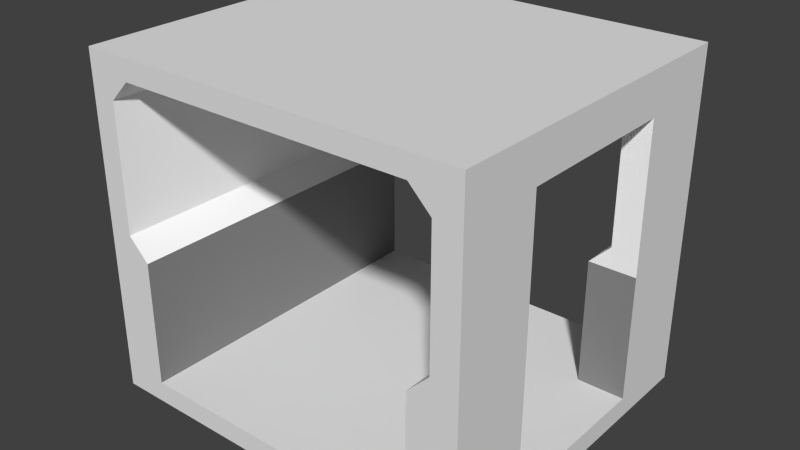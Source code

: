 # Source: door.blend  (saved by Blender 2.75.0; exported with 4.5.12 LTS)
import bpy
from mathutils import Matrix  # noqa: F401  (used for matrix-valued properties, if any)

bpy.ops.wm.read_factory_settings(use_empty=True)
scene = bpy.context.scene
scene.name = 'Scene'

# ---- collections
col_collection_1 = bpy.data.collections.new('Collection 1'); scene.collection.children.link(col_collection_1)

# ---- materials (node trees are filled in below, after node groups)
mat_up = bpy.data.materials.new('up')
mat_up.alpha_threshold = 0.0
mat_up.use_transparent_shadow = False
mat_up.diffuse_color = (1.0, 1.0, 1.0, 1.0)
mat_up.roughness = 0.5
mat_up.specular_intensity = 0.5064
mat_up.line_color = (0.0, 0.0, 0.0, 1.0)
mat_down = bpy.data.materials.new('down')
mat_down.alpha_threshold = 0.0
mat_down.use_transparent_shadow = False
mat_down.diffuse_color = (0.2529, 0.2529, 0.2529, 1.0)
mat_down.specular_color = (0.1149, 0.1149, 0.1149)
mat_down.roughness = 0.5
mat_down.specular_intensity = 0.1847
mat_border = bpy.data.materials.new('border')
mat_border.alpha_threshold = 0.0
mat_border.use_transparent_shadow = False
mat_border.diffuse_color = (1.0, 1.0, 1.0, 1.0)
mat_border.specular_color = (0.9243, 0.9068, 1.0)
mat_border.roughness = 0.5
mat_floor = bpy.data.materials.new('floor')
mat_floor.alpha_threshold = 0.0
mat_floor.use_transparent_shadow = False
mat_floor.roughness = 0.5
mat_default = bpy.data.materials.new('default')
mat_default.alpha_threshold = 0.0
mat_default.use_transparent_shadow = False
mat_default.roughness = 0.5

# ---- material node trees

# ---- world
world_world = bpy.data.worlds.new('World'); scene.world = world_world
world_world.color = (0.05088, 0.05088, 0.05088)
world_world.use_sun_shadow = False
world_world.sun_shadow_jitter_overblur = 0.0
world_world.cycles.sampling_method = 'MANUAL'
world_world.cycles.sample_map_resolution = 256

# ---- meshes
me_cube = bpy.data.meshes.new('Cube')
me_cube.from_pydata([(1.0, 1.0, 0.0), (1.0, -1.0, 0.0), (-1.0, -1.0, 0.0), (-1.0, 1.0, 0.0), (1.0, 1.0, 0.75), (1.0, -1.0, 0.75), (-1.0, -1.0, 0.75), (-1.0, 1.0, 0.75), (1.156, -1.0, -0.875), (1.156, 1.0, -0.875), (0.875, -1.0, 0.875), (0.875, -1.0, -0.875), (0.875, -1.0, -0.125), (-0.875, -1.0, -0.875), (0.875, 1.0, -0.125), (0.875, 1.0, -0.875), (0.875, 1.0, 0.875), (-0.875, 1.0, 0.875), (-0.875, 1.0, -0.125), (-0.875, -1.0, -0.125), (1.156, -1.0, 1.0), (1.156, 1.0, 1.0), (1.156, -1.0, -1.0), (-0.875, 1.0, -0.875), (1.156, 1.0, -1.0), (-0.875, -1.0, 0.875), (-1.145, 1.0, -1.0), (-1.145, -1.0, 1.0), (-1.145, 1.0, 1.0), (-1.145, -1.0, -0.875), (-1.145, 1.0, -0.875), (-1.145, -1.0, -1.0), (1.0, 0.5, 0.0), (1.0, -0.5, 0.0), (1.0, -0.5, 0.75), (0.875, -0.5, -0.125), (1.0, 0.5, 0.75), (0.875, 0.5, -0.125), (0.875, 0.5, -0.875), (1.098, -0.5, 0.617), (1.156, -0.5, 0.617), (1.156, -0.5, 0.6167), (1.098, -0.5, 0.6167), (0.875, -0.5, -0.875), (1.156, -0.5, -0.125), (1.156, -0.5, 0.0), (1.156, -0.5, 0.75), (1.156, -0.5, -0.875), (1.156, 0.5, -0.125), (1.156, 0.5, -0.875), (1.156, 0.5, 0.0), (1.156, 0.5, 0.75)], [(42, 39), (41, 40)], [(28, 30, 26, 31, 29, 27), (20, 21, 28, 27), (20, 27, 29, 13, 19, 2, 6, 25, 10, 5, 1, 12, 11, 8), (33, 35, 12, 1), (18, 23, 30, 28, 21, 9, 15, 14, 0, 4, 16, 17, 7, 3), (11, 13, 29, 31, 22, 8), (24, 26, 30, 23, 15, 9), (18, 3, 2, 19), (16, 4, 36, 34, 5, 10), (3, 7, 6, 2), (25, 6, 7, 17), (0, 14, 37, 32), (17, 16, 10, 25), (36, 4, 0, 32), (37, 14, 15, 38), (5, 34, 33, 1), (37, 38, 49, 48), (36, 32, 50, 51), (32, 37, 48, 50), (26, 24, 22, 31), (19, 13, 23, 18), (12, 35, 43, 11), (43, 35, 44, 47), (33, 34, 46, 45), (34, 36, 51, 46), (21, 20, 8, 47, 44, 45, 46, 51, 50, 48, 49, 9), (35, 33, 45, 44), (47, 8, 22, 24, 9), (43, 47, 49, 38, 15, 23, 13, 11)])
me_cube.polygons.foreach_set('material_index', [4, 4, 4, 2, 4, 4, 4, 2, 0, 0, 0, 2, 0, 0, 1, 0, 1, 0, 2, 4, 1, 1, 1, 0, 0, 4, 2, 4, 3])
_uv = me_cube.uv_layers.new(name='UVMap')
_uv.uv.foreach_set('vector', [0.5161, 0.9134, 0.5161, 0.6295, 0.5161, 0.6105, 0.7742, 0.6105, 0.7742, 0.6295, 0.7742, 0.9134, 0.2581, 0.3486, 0.5161, 0.3486, 0.5161, 0.6971, 0.2581, 0.6971, 0.2581, 1.805e-08, 0.2581, 0.3486, 0.01613, 0.3486, 0.01613, 0.3076, 0.1129, 0.3076, 0.129, 0.3266, 0.2258, 0.3266, 0.2419, 0.3076, 0.2419, 0.04259, 0.2258, 0.02366, 0.129, 0.02366, 0.1129, 0.04259, 0.01613, 0.04259, 0.01613, 1.805e-08, 0.371, 0.7728, 0.3548, 0.7728, 0.3548, 0.6971, 0.371, 0.6971, 0.4032, 0.3076, 0.5, 0.3076, 0.5, 0.3486, 0.2581, 0.3486, 0.2581, 0.0, 0.5, 7.222e-08, 0.5, 0.04259, 0.4032, 0.04259, 0.3871, 0.02366, 0.2903, 0.02366, 0.2742, 0.04259, 0.2742, 0.3076, 0.2903, 0.3266, 0.3871, 0.3266, 0.01613, 0.04259, 0.01613, 0.3076, 0.01613, 0.3486, 5.384e-08, 0.3486, 0.0, 0.0, 0.01613, 1.805e-08, 0.5161, 7.222e-08, 0.5161, 0.3486, 0.5, 0.3486, 0.5, 0.3076, 0.5, 0.04259, 0.5, 7.222e-08, 0.871, 0.0, 0.8871, 0.0, 0.8871, 0.3029, 0.871, 0.3029, 0.4839, 1.0, 0.4677, 1.0, 0.4677, 0.9243, 0.4677, 0.7728, 0.4677, 0.6971, 0.4839, 0.6971, 0.8871, 0.0, 0.9839, 2.708e-08, 0.9839, 0.3029, 0.8871, 0.3029, 1.0, 0.3029, 0.9839, 0.3029, 0.9839, 2.708e-08, 1.0, 1.805e-08, 0.5, 0.7728, 0.4839, 0.7728, 0.4839, 0.6971, 0.5, 0.6971, 0.0, 0.6971, 0.2258, 0.6971, 0.2258, 1.0, 1.307e-07, 1.0, 0.4677, 0.9243, 0.4677, 1.0, 0.371, 1.0, 0.371, 0.9243, 0.8387, 0.9702, 0.7742, 0.9702, 0.7742, 0.8566, 0.8387, 0.8566, 0.4677, 0.6971, 0.4677, 0.7728, 0.371, 0.7728, 0.371, 0.6971, 0.8105, 0.4969, 0.8105, 0.6105, 0.7742, 0.6105, 0.7742, 0.4969, 0.7944, 0.3644, 0.7944, 0.478, 0.7742, 0.478, 0.7742, 0.3644, 0.7944, 0.478, 0.8105, 0.4969, 0.7742, 0.4969, 0.7742, 0.478, 0.2581, 0.3486, 0.2581, 0.6971, 4.615e-08, 0.6971, 0.0, 0.3486, 0.871, 0.3029, 0.7742, 0.3029, 0.7742, 0.0, 0.871, 0.0, 0.3548, 0.6971, 0.3548, 0.7728, 0.2581, 0.7728, 0.2581, 0.6971, 0.7742, 0.8566, 0.7742, 0.743, 0.8105, 0.743, 0.8105, 0.8566, 0.7903, 0.7241, 0.7903, 0.6105, 0.8105, 0.6105, 0.8105, 0.7241, 0.2258, 0.8486, 0.2258, 0.6971, 0.246, 0.6971, 0.246, 0.8486, 0.5161, 0.6105, 0.5161, 0.3076, 0.7581, 0.3076, 0.7581, 0.3834, 0.6613, 0.3834, 0.6452, 0.3834, 0.5484, 0.3834, 0.5484, 0.5348, 0.6452, 0.5348, 0.6613, 0.5348, 0.7581, 0.5348, 0.7581, 0.6105, 0.7742, 0.743, 0.7903, 0.7241, 0.8105, 0.7241, 0.8105, 0.743, 0.7581, 0.3834, 0.7581, 0.3076, 0.7742, 0.3076, 0.7742, 0.6105, 0.7581, 0.6105, 0.5806, 0.04259, 0.5806, 0.0, 0.7097, 7.222e-08, 0.7097, 0.04259, 0.7742, 0.04259, 0.7742, 0.3076, 0.5161, 0.3076, 0.5161, 0.04259])
me_cube.materials.append(mat_up)
me_cube.materials.append(mat_down)
me_cube.materials.append(mat_border)
me_cube.materials.append(mat_floor)
me_cube.materials.append(mat_default)
me_cube.use_remesh_preserve_volume = False
me_cube.use_remesh_preserve_attributes = False
me_cube.use_mirror_vertex_groups = False
me_cube.update()

# ---- objects
ob_cube = bpy.data.objects.new('Cube', me_cube)

# ---- transforms, parenting, visibility, modifiers, constraints
ob_cube.location = (0.02888, 0.1638, 1.311)
ob_cube.scale = (1.5, 1.5, 1.5)
ob_cube.lock_rotations_4d = False
ob_cube.empty_display_type = 'ARROWS'
ob_cube.lineart.crease_threshold = 0.0
_m = ob_cube.modifiers.new('Collision', 'COLLISION')

# ---- collection membership
col_collection_1.objects.link(ob_cube)

# ---- scene / render settings (as saved in the file)
scene.frame_start = 1; scene.frame_end = 250; scene.frame_set(1)
scene.render.engine = 'BLENDER_EEVEE_NEXT'
scene.render.resolution_percentage = 50
scene.render.dither_intensity = 0.0
scene.cycles.use_denoising = False
scene.cycles.samples = 10
scene.cycles.sampling_pattern = 'TABULATED_SOBOL'
scene.cycles.light_sampling_threshold = 0.0
scene.cycles.use_adaptive_sampling = False
scene.cycles.use_light_tree = False
scene.cycles.blur_glossy = 0.0
scene.cycles.pixel_filter_type = 'GAUSSIAN'
scene.cycles.sample_clamp_indirect = 0.0
scene.view_settings.view_transform = 'Standard'
bpy.context.view_layer.update()

# ---- added for rendering (the .blend has no active camera and no usable light): camera, sun
cam_auto = bpy.data.cameras.new('AutoCamera')
cam_auto.lens = 50.0
cam_auto.sensor_width = 36.0
cam_auto.clip_end = 1000.0
ob_auto_camera = bpy.data.objects.new('AutoCamera', cam_auto)
scene.collection.objects.link(ob_auto_camera)
ob_auto_camera.location = (5.09786, -5.90903, 5.35908)
ob_auto_camera.rotation_euler = (1.09748, -7.21219e-08, 0.694738)
scene.camera = ob_auto_camera
light_auto_sun = bpy.data.lights.new('AutoSun', 'SUN')
light_auto_sun.energy = 3.0
light_auto_sun.angle = 0.0523599
ob_auto_sun = bpy.data.objects.new('AutoSun', light_auto_sun)
scene.collection.objects.link(ob_auto_sun)
ob_auto_sun.rotation_euler = (0.872665, 0.174533, 0.523599)
bpy.context.view_layer.update()
